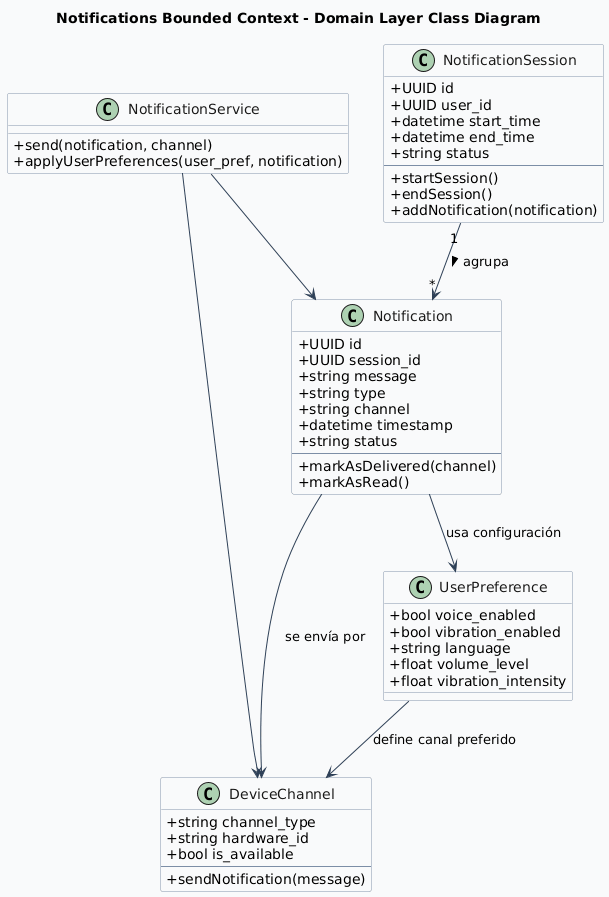

The diagram above was rendered by PlantUML. Its source (embedded in the PNG):
@startuml
title Notifications Bounded Context - Domain Layer Class Diagram

skinparam classAttributeIconSize 0
skinparam backgroundColor #F9FAFB
skinparam class {
    BackgroundColor White
    BorderColor #7C8EA6
    ArrowColor #2E4057
    FontColor #1A1A1A
}

' ====== ENTIDADES ======
class Notification {
    +UUID id
    +UUID session_id
    +string message
    +string type
    +string channel
    +datetime timestamp
    +string status
    --
    +markAsDelivered(channel)
    +markAsRead()
}

class NotificationSession {
    +UUID id
    +UUID user_id
    +datetime start_time
    +datetime end_time
    +string status
    --
    +startSession()
    +endSession()
    +addNotification(notification)
}

' ====== VALUE OBJECTS ======
class UserPreference {
    +bool voice_enabled
    +bool vibration_enabled
    +string language
    +float volume_level
    +float vibration_intensity
}

class DeviceChannel {
    +string channel_type
    +string hardware_id
    +bool is_available
    --
    +sendNotification(message)
}

' ====== DOMAIN SERVICE ======
class NotificationService {
    +send(notification, channel)
    +applyUserPreferences(user_pref, notification)
}

' ====== RELACIONES ======
NotificationSession "1" --> "*" Notification : agrupa >
Notification --> UserPreference : "usa configuración"
Notification --> DeviceChannel : "se envía por"
UserPreference --> DeviceChannel : "define canal preferido"
NotificationService --> Notification
NotificationService --> DeviceChannel
@enduml